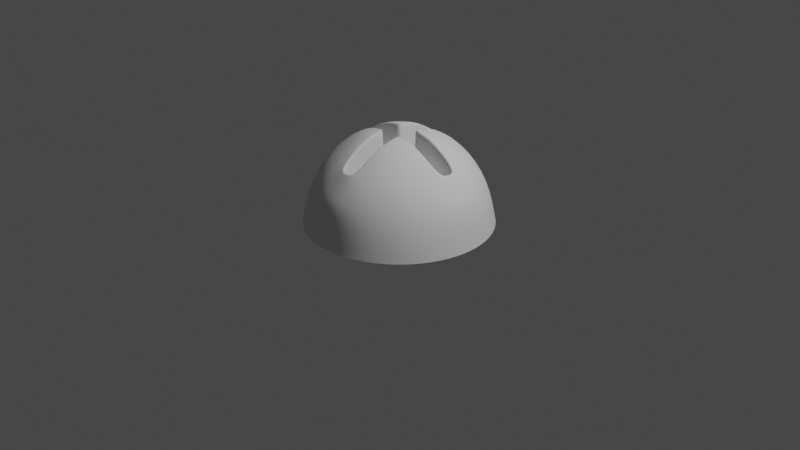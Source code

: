 # Source: Phillips_crew_headblend.blend  (saved by Blender 2.80.51; exported with 4.5.12 LTS)
import bpy
from mathutils import Matrix  # noqa: F401  (used for matrix-valued properties, if any)

bpy.ops.wm.read_factory_settings(use_empty=True)
scene = bpy.context.scene
scene.name = 'Scene'

# ---- collections
col_collection = bpy.data.collections.new('Collection'); scene.collection.children.link(col_collection)

# ---- world
world_world = bpy.data.worlds.new('World'); scene.world = world_world
world_world.use_nodes = True; world_world.node_tree.nodes.clear()
_N = world_world.node_tree.nodes; _L = world_world.node_tree.links
n0 = _N.new('ShaderNodeOutputWorld'); n0.name = 'World Output'; n0.location = (300, 300)
n1 = _N.new('ShaderNodeBackground'); n1.name = 'Background'; n1.location = (10, 300)
n1.inputs[0].default_value = (0.05088, 0.05088, 0.05088, 1.0)
_L.new(n1.outputs[0], n0.inputs[0])
n0.is_active_output = True
world_world.color = (0.05088, 0.05088, 0.05088)
world_world.use_sun_shadow = False
world_world.sun_shadow_jitter_overblur = 0.0

# ---- cameras
cam_camera = bpy.data.cameras.new('Camera')
cam_camera.clip_end = 100.0
cam_camera.ortho_scale = 7.314
cam_camera.dof.focus_distance = 0.0
cam_camera.dof.aperture_fstop = 128.0

# ---- lights
light_light = bpy.data.lights.new('Light', 'POINT')
light_light.transmission_factor = 0.0
light_light.cutoff_distance = 30.0
light_light.energy = 1000.0
light_light.shadow_buffer_clip_start = 1.001
light_light.shadow_soft_size = 0.1
light_light.shadow_maximum_resolution = 0.006
light_light.use_absolute_resolution = True

# ---- meshes
me_sphere_001 = bpy.data.meshes.new('Sphere.001')
me_sphere_001.from_pydata([(0.0, 0.9239, 0.3827), (-0.8462, 5.075e-07, 0.4989), (-0.7992, 0.1418, 0.527), (0.0, 0.8462, 0.4989), (-0.9239, 5.181e-07, 0.3827), (-1.0, 6.075e-07, -4.371e-08), (-0.3536, 0.1464, 0.9239), (-0.6533, 0.2706, 0.7071), (-0.8536, 0.3536, 0.3827), (-0.9239, 0.3827, -4.371e-08), (-0.2706, 0.2706, 0.9239), (-0.5, 0.5, 0.7071), (-0.6533, 0.6533, 0.3827), (-0.7071, 0.7071, -4.371e-08), (-0.1464, 0.3536, 0.9239), (-0.2706, 0.6533, 0.7071), (-0.3536, 0.8536, 0.3827), (-0.3827, 0.9239, -4.371e-08), (-0.1453, 0.798, 0.5277), (6.575e-07, 1.0, -4.371e-08), (-0.09807, 0.6751, 0.7138), (0.00012, 0.6751, 0.7138), (-0.3608, 0.1102, 0.9239), (-0.6751, 0.09807, 0.7138), (-0.6751, 4.714e-07, 0.7138), (-0.1097, 0.1094, 0.9692), (-0.1102, 0.3608, 0.9239), (-0.1824, 0.1822, 0.9487), (-0.1809, 0.09754, 0.9563), (-0.09773, 0.1823, 0.9561), (0.0001199, 0.6852, 0.7071), (-0.1102, 0.6852, 0.7071), (-0.6852, 4.768e-07, 0.7071), (-0.6852, 0.1102, 0.7071), (-0.3608, 0.09808, 0.9239), (-0.1098, 0.1823, 0.9561), (-0.09756, 0.09729, 0.9692), (-0.09808, 0.3608, 0.9239), (-0.1808, 0.1097, 0.9563), (0.002208, 0.1074, 0.6021), (-0.09534, 0.09507, 0.6021), (-0.1074, -0.002347, 0.6021), (-0.3585, -0.00222, 0.6006), (-0.3586, 0.09586, 0.6006), (0.002336, 0.3585, 0.6006), (-0.09587, 0.3586, 0.6006), (-0.6729, -0.002219, 0.5935), (0.002245, 0.1801, 0.6017), (0.0, 0.0, 0.5952), (-0.1763, -0.002312, 0.6017), (0.002336, 0.6729, 0.5935), (-0.1787, 0.09532, 0.6017), (-0.09551, 0.1801, 0.6017), (-0.09585, 0.6729, 0.5935), (-0.6729, 0.09585, 0.5935), (-0.6731, -0.002056, 0.6024), (-0.3587, 0.09603, 0.6243), (-0.6731, 0.09601, 0.6024), (-0.09567, 0.1802, 0.6277), (-0.09551, 0.09524, 0.6291), (-0.1788, 0.09549, 0.6277), (-0.09603, 0.3587, 0.6243), (0.002173, 0.6731, 0.6024), (-0.09602, 0.6731, 0.6024)], [], [(15, 14, 26, 31), (33, 22, 6, 7), (10, 27, 35, 26, 14), (8, 2, 33, 7), (5, 4, 8, 9), (9, 8, 12, 13), (7, 6, 10, 11), (8, 7, 11, 12), (11, 10, 14, 15), (12, 11, 15, 16), (13, 12, 16, 17), (17, 16, 0, 19), (57, 55, 46, 54), (56, 57, 54, 43), (16, 15, 31, 18), (1, 32, 33, 2), (3, 18, 31, 30), (0, 16, 18, 3), (4, 1, 2, 8), (61, 58, 52, 45), (59, 60, 51, 40), (63, 61, 45, 53), (22, 38, 27, 10, 6), (35, 27, 38, 25), (62, 63, 53, 50), (20, 21, 30, 31), (24, 23, 33, 32), (23, 34, 22, 33), (36, 29, 35, 25), (37, 20, 31, 26), (34, 28, 38, 22), (28, 36, 25, 38), (29, 37, 26, 35), (39, 47, 52, 40), (44, 50, 53, 45), (40, 41, 48, 39), (40, 51, 49, 41), (43, 54, 46, 42), (49, 51, 43, 42), (52, 47, 44, 45), (60, 56, 43, 51), (58, 59, 40, 52), (29, 36, 59, 58), (28, 34, 56, 60), (21, 20, 63, 62), (20, 37, 61, 63), (36, 28, 60, 59), (37, 29, 58, 61), (34, 23, 57, 56), (23, 24, 55, 57)])
me_sphere_001.polygons.foreach_set('use_smooth', [True] * 50)
_uv = me_sphere_001.uv_layers.new(name='UVMap')
_uv.uv.foreach_set('vector', [0.8125, 0.75, 0.8125, 0.875, 0.797, 0.875, 0.7755, 0.75, 0.9745, 0.75, 0.953, 0.875, 0.9375, 0.875, 0.9375, 0.75, 0.875, 0.875, 0.8434, 0.9199, 0.8115, 0.9331, 0.797, 0.875, 0.8125, 0.875, 0.9375, 0.625, 0.9731, 0.6806, 0.9745, 0.75, 0.9375, 0.75, 1.0, 0.5, 1.0, 0.625, 0.9375, 0.625, 0.9375, 0.5, 0.9375, 0.5, 0.9375, 0.625, 0.875, 0.625, 0.875, 0.5, 0.9375, 0.75, 0.9375, 0.875, 0.875, 0.875, 0.875, 0.75, 0.9375, 0.625, 0.9375, 0.75, 0.875, 0.75, 0.875, 0.625, 0.875, 0.75, 0.875, 0.875, 0.8125, 0.875, 0.8125, 0.75, 0.875, 0.625, 0.875, 0.75, 0.8125, 0.75, 0.8125, 0.625, 0.875, 0.5, 0.875, 0.625, 0.8125, 0.625, 0.8125, 0.5, 0.8125, 0.5, 0.8125, 0.625, 0.75, 0.625, 0.75, 0.5, 0.9754, 0.7542, 0.9869, 0.7567, 0.9869, 0.7567, 0.9754, 0.7542, 0.9555, 0.8754, 0.9754, 0.7542, 0.9754, 0.7542, 0.9555, 0.8754, 0.8125, 0.625, 0.8125, 0.75, 0.7755, 0.75, 0.7776, 0.6809, 1.0, 0.6698, 1.0, 0.7146, 0.9745, 0.75, 0.9731, 0.6806, 0.75, 0.6698, 0.7776, 0.6809, 0.7755, 0.75, 0.75, 0.7146, 0.75, 0.625, 0.8125, 0.625, 0.7776, 0.6809, 0.75, 0.6698, 1.0, 0.625, 1.0, 0.6698, 0.9731, 0.6806, 0.9375, 0.625, 0.7458, 0.8815, 0.7313, 0.9396, 0.7313, 0.9396, 0.7458, 0.8815, 0.9343, 0.961, 0.941, 0.934, 0.941, 0.934, 0.9343, 0.961, 0.7731, 0.7539, 0.7919, 0.875, 0.7919, 0.875, 0.7731, 0.7539, 0.953, 0.875, 0.9105, 0.9283, 0.8852, 0.9158, 0.875, 0.875, 0.9375, 0.875, 0.8115, 0.9331, 0.8852, 0.9158, 0.9105, 0.9283, 0.8173, 0.9568, 0.75, 0.7539, 0.7731, 0.7539, 0.7731, 0.7539, 0.75, 0.7539, 0.7731, 0.7539, 0.75, 0.7539, 0.75, 0.75, 0.7755, 0.75, 0.9869, 0.7567, 0.9754, 0.7542, 0.9745, 0.75, 0.9873, 0.7529, 0.9754, 0.7542, 0.9555, 0.8754, 0.953, 0.875, 0.9745, 0.75, 0.7244, 0.9671, 0.7313, 0.9396, 0.7338, 0.94, 0.7278, 0.9637, 0.7919, 0.875, 0.7731, 0.7539, 0.7755, 0.75, 0.797, 0.875, 0.9555, 0.8754, 0.941, 0.934, 0.9385, 0.9336, 0.953, 0.875, 0.941, 0.934, 0.9343, 0.961, 0.9328, 0.9568, 0.9385, 0.9336, 0.7313, 0.9396, 0.7458, 0.8815, 0.7483, 0.8819, 0.7338, 0.94, 0.7053, 0.9602, 0.7112, 0.9365, 0.7313, 0.9396, 0.7244, 0.9671, 0.75, 0.875, 0.75, 0.7539, 0.7731, 0.7539, 0.7919, 0.875, 0.937, 0.9595, 0.9553, 0.9602, 0.962, 0.9801, 0.9508, 0.9784, 0.9343, 0.961, 0.941, 0.934, 0.9609, 0.9378, 0.9553, 0.9602, 0.9555, 0.8754, 0.9754, 0.7542, 0.9869, 0.7567, 0.9765, 0.875, 0.9609, 0.9378, 0.941, 0.934, 0.9555, 0.8754, 0.9756, 0.8784, 0.7313, 0.9396, 0.7112, 0.9365, 0.7256, 0.8784, 0.7458, 0.8815, 0.941, 0.934, 0.9555, 0.8754, 0.9555, 0.8754, 0.941, 0.934, 0.7313, 0.9396, 0.7244, 0.9671, 0.7244, 0.9671, 0.7313, 0.9396, 0.7313, 0.9396, 0.7244, 0.9671, 0.7244, 0.9671, 0.7313, 0.9396, 0.941, 0.934, 0.9555, 0.8754, 0.9555, 0.8754, 0.941, 0.934, 0.75, 0.7539, 0.7731, 0.7539, 0.7731, 0.7539, 0.75, 0.7539, 0.7731, 0.7539, 0.7919, 0.875, 0.7919, 0.875, 0.7731, 0.7539, 0.9343, 0.961, 0.941, 0.934, 0.941, 0.934, 0.9343, 0.961, 0.7458, 0.8815, 0.7313, 0.9396, 0.7313, 0.9396, 0.7458, 0.8815, 0.9555, 0.8754, 0.9754, 0.7542, 0.9754, 0.7542, 0.9555, 0.8754, 0.9754, 0.7542, 0.9869, 0.7567, 0.9869, 0.7567, 0.9754, 0.7542])
me_sphere_001.use_remesh_preserve_volume = False
me_sphere_001.use_remesh_preserve_attributes = False
me_sphere_001.use_mirror_vertex_groups = False
me_sphere_001.update()

# ---- objects
ob_light = bpy.data.objects.new('Light', light_light)
ob_camera = bpy.data.objects.new('Camera', cam_camera)
ob_sphere = bpy.data.objects.new('Sphere', me_sphere_001)

# ---- transforms, parenting, visibility, modifiers, constraints
ob_light.location = (4.076, 1.005, 5.904)
ob_light.rotation_euler = (0.6503, 0.05522, 1.866)
ob_light.lock_rotations_4d = False
ob_light.empty_display_type = 'ARROWS'
ob_light.color = (0.0, 0.0, 0.0, 0.0)
ob_light.lineart.crease_threshold = 0.0
ob_camera.location = (7.359, -6.926, 4.958)
ob_camera.rotation_euler = (1.109, 0.0, 0.8149)
ob_camera.lock_rotations_4d = False
ob_camera.empty_display_type = 'ARROWS'
ob_camera.color = (0.0, 0.0, 0.0, 0.0)
ob_camera.display_type = 'WIRE'
ob_camera.lineart.crease_threshold = 0.0
ob_sphere.location = (0.0, 0.0, 0.0)
ob_sphere.lineart.crease_threshold = 0.0
_m = ob_sphere.modifiers.new('Bevel', 'BEVEL')
_m.width = 0.01
_m.width_pct = 0.01
_m.segments = 3
_m.limit_method = 'WEIGHT'
_m = ob_sphere.modifiers.new('Mirror', 'MIRROR')
_m.use_axis = (True, True, False)
_m = ob_sphere.modifiers.new('Subdivision', 'SUBSURF')
_m.uv_smooth = 'PRESERVE_CORNERS'
_m.levels = 2
_m.show_only_control_edges = False

# ---- collection membership
col_collection.objects.link(ob_light)
col_collection.objects.link(ob_camera)
col_collection.objects.link(ob_sphere)

# ---- scene / render settings (as saved in the file)
scene.camera = ob_camera
scene.frame_start = 1; scene.frame_end = 250; scene.frame_set(1)
scene.render.engine = 'BLENDER_EEVEE_NEXT'
scene.cycles.use_denoising = False
scene.cycles.samples = 128
scene.cycles.sampling_pattern = 'TABULATED_SOBOL'
scene.cycles.use_adaptive_sampling = False
scene.cycles.use_light_tree = False
scene.view_settings.view_transform = 'Filmic'
bpy.context.view_layer.update()
